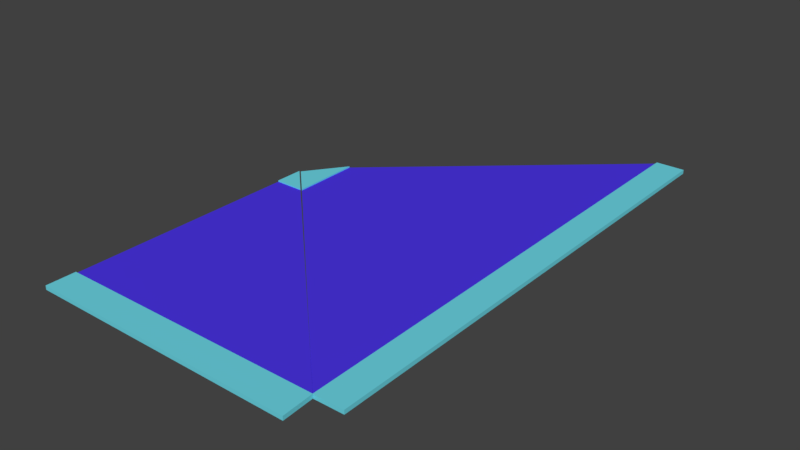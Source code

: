 # Source: flatStreet.blend  (saved by Blender 2.79.0; exported with 4.5.12 LTS)
import bpy
from mathutils import Matrix  # noqa: F401  (used for matrix-valued properties, if any)

bpy.ops.wm.read_factory_settings(use_empty=True)
scene = bpy.context.scene
scene.name = 'Scene'

# ---- collections
col_collection_1 = bpy.data.collections.new('Collection 1'); scene.collection.children.link(col_collection_1)

# ---- materials (node trees are filled in below, after node groups)
mat_street = bpy.data.materials.new('street')
mat_street.alpha_threshold = 0.0
mat_street.use_transparent_shadow = False
mat_street.diffuse_color = (0.1132, 0.0, 0.8, 1.0)
mat_street.roughness = 0.5
mat_street.specular_intensity = 0.0
mat_street.line_color = (0.0, 0.0, 0.0, 1.0)
mat_sidewalk = bpy.data.materials.new('sidewalk')
mat_sidewalk.alpha_threshold = 0.0
mat_sidewalk.use_transparent_shadow = False
mat_sidewalk.diffuse_color = (0.1558, 0.6893, 0.8, 1.0)
mat_sidewalk.roughness = 0.5
mat_sidewalk.specular_intensity = 0.0
mat_street_001 = bpy.data.materials.new('street.001')
mat_street_001.alpha_threshold = 0.0
mat_street_001.use_transparent_shadow = False
mat_street_001.diffuse_color = (0.07277, 0.03726, 0.8, 1.0)
mat_street_001.roughness = 0.5

# ---- material node trees

# ---- world
world_world = bpy.data.worlds.new('World'); scene.world = world_world
world_world.color = (0.05088, 0.05088, 0.05088)
world_world.use_sun_shadow = False
world_world.sun_shadow_jitter_overblur = 0.0
world_world.cycles.sampling_method = 'MANUAL'

# ---- meshes
me_cube = bpy.data.meshes.new('Cube')
me_cube.from_pydata([(-1.0, 1.35, -1.0), (-1.0, 1.35, 1.0), (-0.7787, 1.08, -1.0), (-1.0, 1.08, -1.0), (-0.7787, 1.08, 1.0), (-1.0, 1.08, 1.0), (-1.0, 1.35, 2.0), (-1.0, 1.08, 2.0), (-0.7787, 1.08, 2.0), (1.0, -1.35, -1.0), (-1.0, -1.35, -1.0), (1.0, -1.35, 1.0), (-1.0, -1.35, 1.0), (0.9851, -1.062, -1.0), (-1.0, -1.08, -1.0), (0.9851, -1.062, 1.0), (-1.0, -1.08, 1.0), (1.0, -1.35, 2.0), (-1.0, -1.35, 2.0), (-1.0, -1.08, 2.0), (0.9851, -1.062, 2.0), (-0.9898, 1.355, -1.268), (-0.9898, 1.355, 0.7322), (-0.7779, 1.723, -1.268), (-0.7707, 1.087, -1.268), (-0.7779, 1.723, 0.7322), (-0.7707, 1.087, 0.7322), (-0.9898, 1.355, 1.732), (-0.7707, 1.087, 1.732), (-0.7779, 1.723, 1.732), (1.145, 3.621, -1.268), (1.198, -1.057, -1.268), (1.145, 3.621, 0.7322), (1.198, -1.057, 0.7322), (0.9289, 3.617, -1.268), (0.9817, -1.06, -1.268), (0.9289, 3.617, 0.7322), (0.9817, -1.06, 0.7322), (1.145, 3.621, 1.732), (1.198, -1.057, 1.732), (0.9817, -1.06, 1.732), (0.9289, 3.617, 1.732)], [], [(13, 2, 4, 15), (3, 14, 16, 5), (3, 5, 1, 0), (15, 4, 5, 16), (0, 1, 4, 2), (4, 1, 6, 8), (0, 2, 3), (6, 7, 8), (1, 5, 7, 6), (5, 4, 8, 7), (14, 10, 12, 16), (11, 12, 10, 9), (9, 13, 15, 11), (15, 20, 17, 11), (9, 10, 14, 13), (17, 20, 19, 18), (12, 18, 19, 16), (11, 17, 18, 12), (16, 19, 20, 15), (13, 14, 3, 2), (34, 23, 25, 36), (24, 35, 37, 26), (24, 26, 22, 21), (36, 25, 26, 37), (21, 22, 25, 23), (25, 22, 27, 29), (21, 23, 24), (27, 28, 29), (22, 26, 28, 27), (26, 25, 29, 28), (35, 31, 33, 37), (32, 33, 31, 30), (30, 34, 36, 32), (36, 41, 38, 32), (30, 31, 35, 34), (38, 41, 40, 39), (33, 39, 40, 37), (32, 38, 39, 33), (37, 40, 41, 36), (34, 35, 24, 23)])
me_cube.polygons.foreach_set('material_index', [0, 0, 1, 2, 1, 1, 0, 1, 1, 1, 1, 1, 1, 1, 0, 1, 1, 1, 1, 0, 0, 0, 1, 2, 1, 1, 0, 1, 1, 1, 1, 1, 1, 1, 0, 1, 1, 1, 1, 0])
_uv = me_cube.uv_layers.new(name='UVMap')
_uv.uv.foreach_set('vector', [0.3652, 0.08044, 0.357, 0.03294, 0.4366, 0.001484, 0.6326, 0.1766, 0.2828, 0.04296, 0.1778, 0.0477, 0.3803, 0.1766, 0.3209, 0.05878, 0.2828, 0.04296, 0.3209, 0.05878, 0.3384, 0.04232, 0.3052, 0.04582, 9.621e-05, 9.621e-05, 0.9999, 9.621e-05, 0.9999, 0.9946, 9.632e-05, 0.9946, 0.3593, 0.04533, 0.4047, 0.02129, 0.4366, 0.001484, 0.357, 0.03294, 0.4366, 0.001484, 0.4047, 0.02129, 0.4039, 0.01782, 0.413, 0.02241, 0.3593, 0.04533, 0.357, 0.03294, 0.2828, 0.04296, 0.3452, 0.04132, 0.3456, 0.05225, 0.413, 0.02241, 0.3384, 0.04232, 0.3209, 0.05878, 0.3456, 0.05225, 0.3452, 0.04132, 0.3209, 0.05878, 0.4366, 0.001484, 0.413, 0.02241, 0.3456, 0.05225, 0.1778, 0.0477, 5.402e-05, 0.006976, 0.3837, 0.2138, 0.3803, 0.1766, 0.6562, 0.1538, 0.3837, 0.2138, 5.402e-05, 0.006976, 0.3704, 5.402e-05, 0.3704, 5.402e-05, 0.3652, 0.08044, 0.6326, 0.1766, 0.6562, 0.1538, 0.6326, 0.1766, 0.8592, 0.2233, 0.9999, 0.2919, 0.6562, 0.1538, 0.3704, 5.402e-05, 5.402e-05, 0.006976, 0.1778, 0.0477, 0.3652, 0.08044, 0.9999, 0.2919, 0.8592, 0.2233, 0.4817, 0.1927, 0.4832, 0.2571, 0.3837, 0.2138, 0.4832, 0.2571, 0.4817, 0.1927, 0.3803, 0.1766, 0.6562, 0.1538, 0.9999, 0.2919, 0.4832, 0.2571, 0.3837, 0.2138, 0.3803, 0.1766, 0.4817, 0.1927, 0.8592, 0.2233, 0.6326, 0.1766, 0.3652, 0.08044, 0.1778, 0.0477, 0.2828, 0.04296, 0.357, 0.03294, 0.3652, 0.08044, 0.357, 0.03294, 0.4366, 0.001484, 0.6326, 0.1766, 0.2828, 0.04296, 0.1778, 0.0477, 0.3803, 0.1766, 0.3209, 0.05878, 0.2828, 0.04296, 0.3209, 0.05878, 0.3384, 0.04232, 0.3052, 0.04582, 9.621e-05, 9.621e-05, 0.9999, 9.621e-05, 0.9999, 0.9946, 9.632e-05, 0.9946, 0.3593, 0.04533, 0.4047, 0.02129, 0.4366, 0.001484, 0.357, 0.03294, 0.4366, 0.001484, 0.4047, 0.02129, 0.4039, 0.01782, 0.413, 0.02241, 0.3593, 0.04533, 0.357, 0.03294, 0.2828, 0.04296, 0.3452, 0.04132, 0.3456, 0.05225, 0.413, 0.02241, 0.3384, 0.04232, 0.3209, 0.05878, 0.3456, 0.05225, 0.3452, 0.04132, 0.3209, 0.05878, 0.4366, 0.001484, 0.413, 0.02241, 0.3456, 0.05225, 0.1778, 0.0477, 5.402e-05, 0.006976, 0.3837, 0.2138, 0.3803, 0.1766, 0.6562, 0.1538, 0.3837, 0.2138, 5.402e-05, 0.006976, 0.3704, 5.402e-05, 0.3704, 5.402e-05, 0.3652, 0.08044, 0.6326, 0.1766, 0.6562, 0.1538, 0.6326, 0.1766, 0.8592, 0.2233, 0.9999, 0.2919, 0.6562, 0.1538, 0.3704, 5.402e-05, 5.402e-05, 0.006976, 0.1778, 0.0477, 0.3652, 0.08044, 0.9999, 0.2919, 0.8592, 0.2233, 0.4817, 0.1927, 0.4832, 0.2571, 0.3837, 0.2138, 0.4832, 0.2571, 0.4817, 0.1927, 0.3803, 0.1766, 0.6562, 0.1538, 0.9999, 0.2919, 0.4832, 0.2571, 0.3837, 0.2138, 0.3803, 0.1766, 0.4817, 0.1927, 0.8592, 0.2233, 0.6326, 0.1766, 0.3652, 0.08044, 0.1778, 0.0477, 0.2828, 0.04296, 0.357, 0.03294])
me_cube.materials.append(mat_street)
me_cube.materials.append(mat_sidewalk)
me_cube.materials.append(mat_street_001)
me_cube.use_remesh_preserve_volume = False
me_cube.use_remesh_preserve_attributes = False
me_cube.use_mirror_vertex_groups = False
me_cube.update()

# ---- objects
ob_cube = bpy.data.objects.new('Cube', me_cube)

# ---- transforms, parenting, visibility, modifiers, constraints
ob_cube.location = (0.0, 0.0, 0.0)
ob_cube.scale = (10.0, 8.0, 0.1)
ob_cube.lock_rotations_4d = False
ob_cube.empty_display_type = 'ARROWS'
ob_cube.lineart.crease_threshold = 0.0

# ---- collection membership
col_collection_1.objects.link(ob_cube)

# ---- scene / render settings (as saved in the file)
scene.frame_start = 1; scene.frame_end = 250; scene.frame_set(1)
scene.render.engine = 'BLENDER_EEVEE_NEXT'
scene.render.resolution_percentage = 50
scene.render.dither_intensity = 0.0
scene.cycles.use_denoising = False
scene.cycles.samples = 128
scene.cycles.sampling_pattern = 'TABULATED_SOBOL'
scene.cycles.use_adaptive_sampling = False
scene.cycles.use_light_tree = False
scene.cycles.blur_glossy = 0.0
scene.cycles.sample_clamp_indirect = 0.0
scene.view_settings.view_transform = 'Standard'
bpy.context.view_layer.update()

# ---- added for rendering (the .blend has no active camera and no usable light): camera, sun
cam_auto = bpy.data.cameras.new('AutoCamera')
cam_auto.lens = 50.0
cam_auto.sensor_width = 36.0
cam_auto.clip_end = 1000.0
ob_auto_camera = bpy.data.objects.new('AutoCamera', cam_auto)
scene.collection.objects.link(ob_auto_camera)
ob_auto_camera.location = (43.0305, -41.3652, 33.6702)
ob_auto_camera.rotation_euler = (1.09748, -7.21219e-08, 0.694738)
scene.camera = ob_auto_camera
light_auto_sun = bpy.data.lights.new('AutoSun', 'SUN')
light_auto_sun.energy = 3.0
light_auto_sun.angle = 0.0523599
ob_auto_sun = bpy.data.objects.new('AutoSun', light_auto_sun)
scene.collection.objects.link(ob_auto_sun)
ob_auto_sun.rotation_euler = (0.872665, 0.174533, 0.523599)
bpy.context.view_layer.update()
